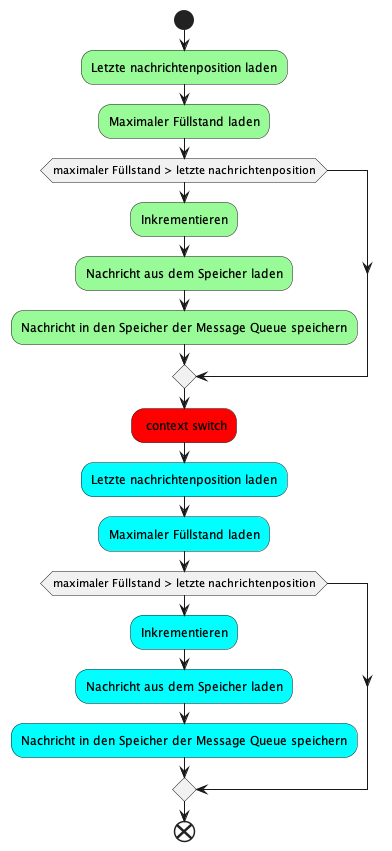

The diagram above was rendered by PlantUML. Its source (embedded in the PNG):
@startuml
start
#palegreen:Letzte nachrichtenposition laden;
#palegreen:Maximaler Füllstand laden;

if(maximaler Füllstand > letzte nachrichtenposition)
  #palegreen:Inkrementieren;
  #palegreen:Nachricht aus dem Speicher laden;
  #palegreen:Nachricht in den Speicher der Message Queue speichern;
endif


#red: context switch;

#aqua:Letzte nachrichtenposition laden;
#aqua:Maximaler Füllstand laden;
if(maximaler Füllstand > letzte nachrichtenposition)
  #aqua:Inkrementieren;
  #aqua:Nachricht aus dem Speicher laden;
  #aqua:Nachricht in den Speicher der Message Queue speichern;
endif


end
@enduml